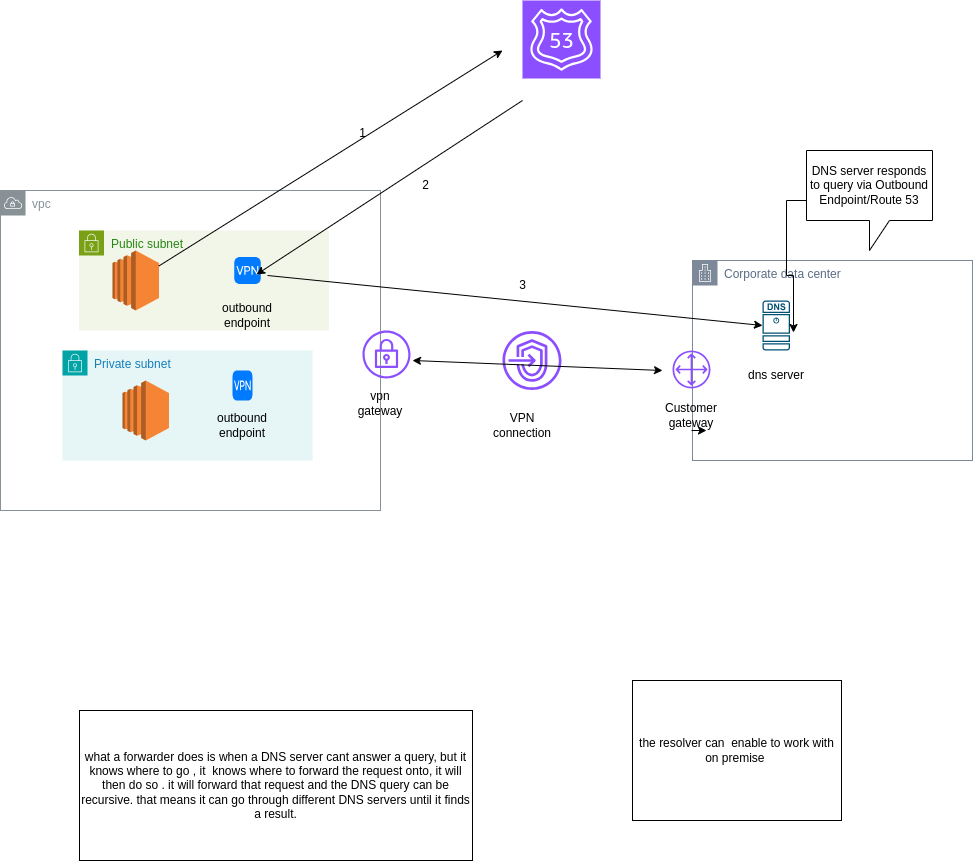

The diagram above was exported from draw.io. Its source (the exported page's mxGraphModel, read from the mxfile embedded in the PNG):
<mxGraphModel dx="1366" dy="1854" grid="1" gridSize="10" guides="1" tooltips="1" connect="1" arrows="1" fold="1" page="1" pageScale="1" pageWidth="850" pageHeight="1100" math="0" shadow="0">
  <root>
    <mxCell id="0" />
    <mxCell id="1" parent="0" />
    <mxCell id="T6DYXroMWg6RF8bJ7rBf-1" value="vpc" style="sketch=0;outlineConnect=0;gradientColor=none;html=1;whiteSpace=wrap;fontSize=12;fontStyle=0;shape=mxgraph.aws4.group;grIcon=mxgraph.aws4.group_vpc;strokeColor=#879196;fillColor=none;verticalAlign=top;align=left;spacingLeft=30;fontColor=#879196;dashed=0;" parent="1" vertex="1">
      <mxGeometry x="148" y="170" width="380" height="320" as="geometry" />
    </mxCell>
    <mxCell id="T6DYXroMWg6RF8bJ7rBf-3" value="Private subnet" style="points=[[0,0],[0.25,0],[0.5,0],[0.75,0],[1,0],[1,0.25],[1,0.5],[1,0.75],[1,1],[0.75,1],[0.5,1],[0.25,1],[0,1],[0,0.75],[0,0.5],[0,0.25]];outlineConnect=0;gradientColor=none;html=1;whiteSpace=wrap;fontSize=12;fontStyle=0;container=1;pointerEvents=0;collapsible=0;recursiveResize=0;shape=mxgraph.aws4.group;grIcon=mxgraph.aws4.group_security_group;grStroke=0;strokeColor=#00A4A6;fillColor=#E6F6F7;verticalAlign=top;align=left;spacingLeft=30;fontColor=#147EBA;dashed=0;" parent="1" vertex="1">
      <mxGeometry x="210" y="330" width="250" height="110" as="geometry" />
    </mxCell>
    <mxCell id="T6DYXroMWg6RF8bJ7rBf-9" value="" style="outlineConnect=0;dashed=0;verticalLabelPosition=bottom;verticalAlign=top;align=center;html=1;shape=mxgraph.aws3.ec2;fillColor=#F58534;gradientColor=none;" parent="T6DYXroMWg6RF8bJ7rBf-3" vertex="1">
      <mxGeometry x="60" y="30" width="46.5" height="60" as="geometry" />
    </mxCell>
    <mxCell id="T6DYXroMWg6RF8bJ7rBf-23" value="outbound endpoint" style="text;html=1;strokeColor=none;fillColor=none;align=center;verticalAlign=middle;whiteSpace=wrap;rounded=0;" parent="T6DYXroMWg6RF8bJ7rBf-3" vertex="1">
      <mxGeometry x="150" y="60" width="60" height="30" as="geometry" />
    </mxCell>
    <mxCell id="T6DYXroMWg6RF8bJ7rBf-4" value="Public subnet" style="points=[[0,0],[0.25,0],[0.5,0],[0.75,0],[1,0],[1,0.25],[1,0.5],[1,0.75],[1,1],[0.75,1],[0.5,1],[0.25,1],[0,1],[0,0.75],[0,0.5],[0,0.25]];outlineConnect=0;gradientColor=none;html=1;whiteSpace=wrap;fontSize=12;fontStyle=0;container=1;pointerEvents=0;collapsible=0;recursiveResize=0;shape=mxgraph.aws4.group;grIcon=mxgraph.aws4.group_security_group;grStroke=0;strokeColor=#7AA116;fillColor=#F2F6E8;verticalAlign=top;align=left;spacingLeft=30;fontColor=#248814;dashed=0;" parent="1" vertex="1">
      <mxGeometry x="226.5" y="210" width="250" height="100" as="geometry" />
    </mxCell>
    <mxCell id="T6DYXroMWg6RF8bJ7rBf-2" value="" style="outlineConnect=0;dashed=0;verticalLabelPosition=bottom;verticalAlign=top;align=center;html=1;shape=mxgraph.aws3.ec2;fillColor=#F58534;gradientColor=none;" parent="T6DYXroMWg6RF8bJ7rBf-4" vertex="1">
      <mxGeometry x="33.5" y="20" width="46.5" height="60" as="geometry" />
    </mxCell>
    <mxCell id="T6DYXroMWg6RF8bJ7rBf-20" value="" style="html=1;strokeWidth=1;shadow=0;dashed=0;shape=mxgraph.ios7.misc.vpn;fillColor=#007AFF;strokeColor=none;buttonText=;strokeColor2=#222222;fontColor=#222222;fontSize=8;verticalLabelPosition=bottom;verticalAlign=top;align=center;sketch=0;" parent="T6DYXroMWg6RF8bJ7rBf-4" vertex="1">
      <mxGeometry x="155.25" y="26.5" width="26.5" height="27" as="geometry" />
    </mxCell>
    <mxCell id="T6DYXroMWg6RF8bJ7rBf-22" value="outbound endpoint" style="text;html=1;strokeColor=none;fillColor=none;align=center;verticalAlign=middle;whiteSpace=wrap;rounded=0;" parent="T6DYXroMWg6RF8bJ7rBf-4" vertex="1">
      <mxGeometry x="138.5" y="70" width="60" height="30" as="geometry" />
    </mxCell>
    <mxCell id="T6DYXroMWg6RF8bJ7rBf-12" value="Corporate data center" style="points=[[0,0],[0.25,0],[0.5,0],[0.75,0],[1,0],[1,0.25],[1,0.5],[1,0.75],[1,1],[0.75,1],[0.5,1],[0.25,1],[0,1],[0,0.75],[0,0.5],[0,0.25]];outlineConnect=0;gradientColor=none;html=1;whiteSpace=wrap;fontSize=12;fontStyle=0;container=1;pointerEvents=0;collapsible=0;recursiveResize=0;shape=mxgraph.aws4.group;grIcon=mxgraph.aws4.group_corporate_data_center;strokeColor=#7D8998;fillColor=none;verticalAlign=top;align=left;spacingLeft=30;fontColor=#5A6C86;dashed=0;" parent="1" vertex="1">
      <mxGeometry x="840" y="240" width="280" height="200" as="geometry" />
    </mxCell>
    <mxCell id="T6DYXroMWg6RF8bJ7rBf-13" value="" style="sketch=0;points=[[0.015,0.015,0],[0.985,0.015,0],[0.985,0.985,0],[0.015,0.985,0],[0.25,0,0],[0.5,0,0],[0.75,0,0],[1,0.25,0],[1,0.5,0],[1,0.75,0],[0.75,1,0],[0.5,1,0],[0.25,1,0],[0,0.75,0],[0,0.5,0],[0,0.25,0]];verticalLabelPosition=bottom;html=1;verticalAlign=top;aspect=fixed;align=center;pointerEvents=1;shape=mxgraph.cisco19.dns_server;fillColor=#005073;strokeColor=none;" parent="T6DYXroMWg6RF8bJ7rBf-12" vertex="1">
      <mxGeometry x="70" y="40" width="27.500000000000004" height="50" as="geometry" />
    </mxCell>
    <mxCell id="T6DYXroMWg6RF8bJ7rBf-24" value="dns server" style="text;html=1;strokeColor=none;fillColor=none;align=center;verticalAlign=middle;whiteSpace=wrap;rounded=0;" parent="T6DYXroMWg6RF8bJ7rBf-12" vertex="1">
      <mxGeometry x="53.75" y="100" width="60" height="30" as="geometry" />
    </mxCell>
    <mxCell id="T6DYXroMWg6RF8bJ7rBf-14" value="" style="sketch=0;outlineConnect=0;fontColor=#232F3E;gradientColor=none;fillColor=#8C4FFF;strokeColor=none;dashed=0;verticalLabelPosition=bottom;verticalAlign=top;align=center;html=1;fontSize=12;fontStyle=0;aspect=fixed;pointerEvents=1;shape=mxgraph.aws4.vpn_gateway;" parent="1" vertex="1">
      <mxGeometry x="510" y="310" width="48" height="48" as="geometry" />
    </mxCell>
    <mxCell id="T6DYXroMWg6RF8bJ7rBf-15" value="" style="sketch=0;outlineConnect=0;fontColor=#232F3E;gradientColor=none;fillColor=#8C4FFF;strokeColor=none;dashed=0;verticalLabelPosition=bottom;verticalAlign=top;align=center;html=1;fontSize=12;fontStyle=0;aspect=fixed;pointerEvents=1;shape=mxgraph.aws4.customer_gateway;" parent="1" vertex="1">
      <mxGeometry x="820" y="330" width="38" height="38" as="geometry" />
    </mxCell>
    <mxCell id="T6DYXroMWg6RF8bJ7rBf-17" value="" style="sketch=0;points=[[0,0,0],[0.25,0,0],[0.5,0,0],[0.75,0,0],[1,0,0],[0,1,0],[0.25,1,0],[0.5,1,0],[0.75,1,0],[1,1,0],[0,0.25,0],[0,0.5,0],[0,0.75,0],[1,0.25,0],[1,0.5,0],[1,0.75,0]];outlineConnect=0;fontColor=#232F3E;fillColor=#8C4FFF;strokeColor=#ffffff;dashed=0;verticalLabelPosition=bottom;verticalAlign=top;align=center;html=1;fontSize=12;fontStyle=0;aspect=fixed;shape=mxgraph.aws4.resourceIcon;resIcon=mxgraph.aws4.route_53;" parent="1" vertex="1">
      <mxGeometry x="670" y="-20" width="78" height="78" as="geometry" />
    </mxCell>
    <mxCell id="T6DYXroMWg6RF8bJ7rBf-11" value="" style="sketch=0;outlineConnect=0;fontColor=#232F3E;gradientColor=none;fillColor=#8C4FFF;strokeColor=none;dashed=0;verticalLabelPosition=bottom;verticalAlign=top;align=center;html=1;fontSize=12;fontStyle=0;aspect=fixed;pointerEvents=1;shape=mxgraph.aws4.endpoints;" parent="1" vertex="1">
      <mxGeometry x="650" y="310.5" width="59" height="59" as="geometry" />
    </mxCell>
    <mxCell id="T6DYXroMWg6RF8bJ7rBf-21" value="" style="html=1;strokeWidth=1;shadow=0;dashed=0;shape=mxgraph.ios7.misc.vpn;fillColor=#007AFF;strokeColor=none;buttonText=;strokeColor2=#222222;fontColor=#222222;fontSize=8;verticalLabelPosition=bottom;verticalAlign=top;align=center;sketch=0;" parent="1" vertex="1">
      <mxGeometry x="380" y="350" width="20" height="30" as="geometry" />
    </mxCell>
    <mxCell id="T6DYXroMWg6RF8bJ7rBf-27" value="" style="endArrow=classic;startArrow=classic;html=1;rounded=0;" parent="1" edge="1">
      <mxGeometry width="50" height="50" relative="1" as="geometry">
        <mxPoint x="560" y="340" as="sourcePoint" />
        <mxPoint x="810" y="350" as="targetPoint" />
      </mxGeometry>
    </mxCell>
    <mxCell id="T6DYXroMWg6RF8bJ7rBf-31" value="VPN connection" style="text;html=1;strokeColor=none;fillColor=none;align=center;verticalAlign=middle;whiteSpace=wrap;rounded=0;" parent="1" vertex="1">
      <mxGeometry x="640" y="390" width="60" height="30" as="geometry" />
    </mxCell>
    <mxCell id="T6DYXroMWg6RF8bJ7rBf-32" value="vpn gateway" style="text;html=1;strokeColor=none;fillColor=none;align=center;verticalAlign=middle;whiteSpace=wrap;rounded=0;" parent="1" vertex="1">
      <mxGeometry x="498" y="368" width="60" height="30" as="geometry" />
    </mxCell>
    <mxCell id="T6DYXroMWg6RF8bJ7rBf-33" value="Customer gateway" style="text;html=1;strokeColor=none;fillColor=none;align=center;verticalAlign=middle;whiteSpace=wrap;rounded=0;" parent="1" vertex="1">
      <mxGeometry x="809" y="380" width="60" height="30" as="geometry" />
    </mxCell>
    <mxCell id="T6DYXroMWg6RF8bJ7rBf-34" style="edgeStyle=orthogonalEdgeStyle;rounded=0;orthogonalLoop=1;jettySize=auto;html=1;exitX=0.5;exitY=1;exitDx=0;exitDy=0;entryX=0.75;entryY=1;entryDx=0;entryDy=0;" parent="1" source="T6DYXroMWg6RF8bJ7rBf-33" target="T6DYXroMWg6RF8bJ7rBf-33" edge="1">
      <mxGeometry relative="1" as="geometry" />
    </mxCell>
    <mxCell id="T6DYXroMWg6RF8bJ7rBf-39" value="" style="endArrow=classic;html=1;rounded=0;entryX=0.84;entryY=0.648;entryDx=0;entryDy=0;entryPerimeter=0;" parent="1" target="T6DYXroMWg6RF8bJ7rBf-20" edge="1">
      <mxGeometry width="50" height="50" relative="1" as="geometry">
        <mxPoint x="670" y="80" as="sourcePoint" />
        <mxPoint x="600" y="250" as="targetPoint" />
      </mxGeometry>
    </mxCell>
    <mxCell id="T6DYXroMWg6RF8bJ7rBf-42" value="" style="endArrow=classic;html=1;rounded=0;" parent="1" source="T6DYXroMWg6RF8bJ7rBf-2" edge="1">
      <mxGeometry width="50" height="50" relative="1" as="geometry">
        <mxPoint x="420" y="210" as="sourcePoint" />
        <mxPoint x="650" y="30" as="targetPoint" />
      </mxGeometry>
    </mxCell>
    <mxCell id="T6DYXroMWg6RF8bJ7rBf-44" value="2" style="text;html=1;align=center;verticalAlign=middle;resizable=0;points=[];autosize=1;strokeColor=none;fillColor=none;" parent="1" vertex="1">
      <mxGeometry x="558" y="150" width="30" height="30" as="geometry" />
    </mxCell>
    <mxCell id="T6DYXroMWg6RF8bJ7rBf-45" value="1" style="text;html=1;align=center;verticalAlign=middle;resizable=0;points=[];autosize=1;strokeColor=none;fillColor=none;" parent="1" vertex="1">
      <mxGeometry x="495" y="98" width="30" height="30" as="geometry" />
    </mxCell>
    <mxCell id="T6DYXroMWg6RF8bJ7rBf-46" value="what a forwarder does is when a DNS server cant answer a query, but it knows where to go , it&amp;nbsp; knows where to forward the request onto, it will then do so . it will forward that request and the DNS query can be recursive. that means it can go through different DNS servers until it finds a result." style="rounded=0;whiteSpace=wrap;html=1;" parent="1" vertex="1">
      <mxGeometry x="227" y="690" width="393" height="150" as="geometry" />
    </mxCell>
    <mxCell id="T6DYXroMWg6RF8bJ7rBf-47" value="the resolver can&amp;nbsp; enable to work with on premise&amp;nbsp;" style="rounded=0;whiteSpace=wrap;html=1;" parent="1" vertex="1">
      <mxGeometry x="780" y="660" width="209" height="140" as="geometry" />
    </mxCell>
    <mxCell id="g4oWkBvum4pQPH90_mkE-3" value="" style="endArrow=classic;html=1;rounded=0;entryX=0;entryY=0.5;entryDx=0;entryDy=0;entryPerimeter=0;exitX=1.255;exitY=0.685;exitDx=0;exitDy=0;exitPerimeter=0;" edge="1" parent="1" source="T6DYXroMWg6RF8bJ7rBf-20" target="T6DYXroMWg6RF8bJ7rBf-13">
      <mxGeometry width="50" height="50" relative="1" as="geometry">
        <mxPoint x="560" y="260" as="sourcePoint" />
        <mxPoint x="610" y="210" as="targetPoint" />
      </mxGeometry>
    </mxCell>
    <mxCell id="g4oWkBvum4pQPH90_mkE-4" value="3" style="text;html=1;align=center;verticalAlign=middle;resizable=0;points=[];autosize=1;strokeColor=none;fillColor=none;" vertex="1" parent="1">
      <mxGeometry x="655" y="250" width="30" height="30" as="geometry" />
    </mxCell>
    <mxCell id="g4oWkBvum4pQPH90_mkE-5" value="DNS server responds to query via Outbound Endpoint/Route 53" style="shape=callout;whiteSpace=wrap;html=1;perimeter=calloutPerimeter;" vertex="1" parent="1">
      <mxGeometry x="954" y="130" width="126" height="100" as="geometry" />
    </mxCell>
    <mxCell id="g4oWkBvum4pQPH90_mkE-6" style="edgeStyle=orthogonalEdgeStyle;rounded=0;orthogonalLoop=1;jettySize=auto;html=1;entryX=1.127;entryY=0.64;entryDx=0;entryDy=0;entryPerimeter=0;" edge="1" parent="1" source="g4oWkBvum4pQPH90_mkE-5" target="T6DYXroMWg6RF8bJ7rBf-13">
      <mxGeometry relative="1" as="geometry" />
    </mxCell>
  </root>
</mxGraphModel>